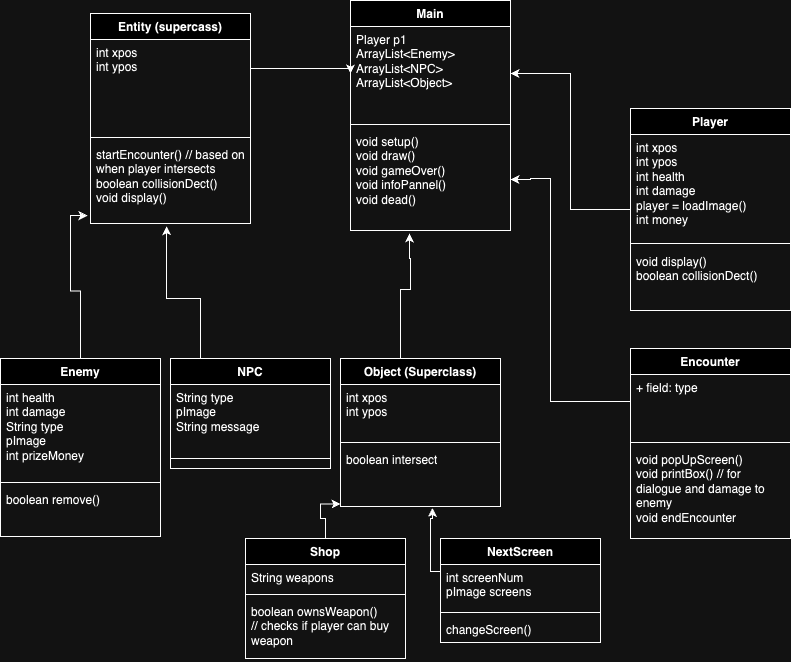

The diagram above was exported from draw.io. Its source (the exported page's mxGraphModel, read from the mxfile embedded in the PNG):
<mxGraphModel dx="973" dy="674" grid="1" gridSize="10" guides="1" tooltips="1" connect="1" arrows="1" fold="1" page="1" pageScale="1" pageWidth="850" pageHeight="1100" math="0" shadow="0">
  <root>
    <mxCell id="0" />
    <mxCell id="1" parent="0" />
    <mxCell id="cmDVNfM-yGYNhBG_r59G-2" style="edgeStyle=orthogonalEdgeStyle;rounded=0;orthogonalLoop=1;jettySize=auto;html=1;entryX=0;entryY=0.5;entryDx=0;entryDy=0;" edge="1" parent="1" source="x0GKFCbpbtaRUO9vUSZw-5" target="x0GKFCbpbtaRUO9vUSZw-33">
      <mxGeometry relative="1" as="geometry">
        <Array as="points">
          <mxPoint x="370" y="110" />
        </Array>
      </mxGeometry>
    </mxCell>
    <mxCell id="x0GKFCbpbtaRUO9vUSZw-5" value="Entity (supercass)" style="swimlane;fontStyle=1;align=center;verticalAlign=top;childLayout=stackLayout;horizontal=1;startSize=26;horizontalStack=0;resizeParent=1;resizeParentMax=0;resizeLast=0;collapsible=1;marginBottom=0;whiteSpace=wrap;html=1;" parent="1" vertex="1">
      <mxGeometry x="110" y="55" width="160" height="210" as="geometry" />
    </mxCell>
    <mxCell id="x0GKFCbpbtaRUO9vUSZw-6" value="int xpos&lt;br&gt;int ypos" style="text;strokeColor=none;fillColor=none;align=left;verticalAlign=top;spacingLeft=4;spacingRight=4;overflow=hidden;rotatable=0;points=[[0,0.5],[1,0.5]];portConstraint=eastwest;whiteSpace=wrap;html=1;" parent="x0GKFCbpbtaRUO9vUSZw-5" vertex="1">
      <mxGeometry y="26" width="160" height="94" as="geometry" />
    </mxCell>
    <mxCell id="x0GKFCbpbtaRUO9vUSZw-7" value="" style="line;strokeWidth=1;fillColor=none;align=left;verticalAlign=middle;spacingTop=-1;spacingLeft=3;spacingRight=3;rotatable=0;labelPosition=right;points=[];portConstraint=eastwest;strokeColor=inherit;" parent="x0GKFCbpbtaRUO9vUSZw-5" vertex="1">
      <mxGeometry y="120" width="160" height="8" as="geometry" />
    </mxCell>
    <mxCell id="x0GKFCbpbtaRUO9vUSZw-8" value="startEncounter() // based on when player intersects&lt;br&gt;boolean collisionDect()&lt;br&gt;void display()" style="text;strokeColor=none;fillColor=none;align=left;verticalAlign=top;spacingLeft=4;spacingRight=4;overflow=hidden;rotatable=0;points=[[0,0.5],[1,0.5]];portConstraint=eastwest;whiteSpace=wrap;html=1;" parent="x0GKFCbpbtaRUO9vUSZw-5" vertex="1">
      <mxGeometry y="128" width="160" height="82" as="geometry" />
    </mxCell>
    <mxCell id="x0GKFCbpbtaRUO9vUSZw-9" value="Encounter" style="swimlane;fontStyle=1;align=center;verticalAlign=top;childLayout=stackLayout;horizontal=1;startSize=26;horizontalStack=0;resizeParent=1;resizeParentMax=0;resizeLast=0;collapsible=1;marginBottom=0;whiteSpace=wrap;html=1;" parent="1" vertex="1">
      <mxGeometry x="650" y="390" width="160" height="190" as="geometry" />
    </mxCell>
    <mxCell id="x0GKFCbpbtaRUO9vUSZw-10" value="+ field: type" style="text;strokeColor=none;fillColor=none;align=left;verticalAlign=top;spacingLeft=4;spacingRight=4;overflow=hidden;rotatable=0;points=[[0,0.5],[1,0.5]];portConstraint=eastwest;whiteSpace=wrap;html=1;" parent="x0GKFCbpbtaRUO9vUSZw-9" vertex="1">
      <mxGeometry y="26" width="160" height="64" as="geometry" />
    </mxCell>
    <mxCell id="x0GKFCbpbtaRUO9vUSZw-11" value="" style="line;strokeWidth=1;fillColor=none;align=left;verticalAlign=middle;spacingTop=-1;spacingLeft=3;spacingRight=3;rotatable=0;labelPosition=right;points=[];portConstraint=eastwest;strokeColor=inherit;" parent="x0GKFCbpbtaRUO9vUSZw-9" vertex="1">
      <mxGeometry y="90" width="160" height="8" as="geometry" />
    </mxCell>
    <mxCell id="x0GKFCbpbtaRUO9vUSZw-12" value="void popUpScreen()&lt;br&gt;void printBox() // for dialogue and damage to enemy&lt;br&gt;void endEncounter&amp;nbsp;" style="text;strokeColor=none;fillColor=none;align=left;verticalAlign=top;spacingLeft=4;spacingRight=4;overflow=hidden;rotatable=0;points=[[0,0.5],[1,0.5]];portConstraint=eastwest;whiteSpace=wrap;html=1;" parent="x0GKFCbpbtaRUO9vUSZw-9" vertex="1">
      <mxGeometry y="98" width="160" height="92" as="geometry" />
    </mxCell>
    <mxCell id="x0GKFCbpbtaRUO9vUSZw-29" style="edgeStyle=orthogonalEdgeStyle;rounded=0;orthogonalLoop=1;jettySize=auto;html=1;entryX=-0.019;entryY=0.904;entryDx=0;entryDy=0;entryPerimeter=0;" parent="1" source="x0GKFCbpbtaRUO9vUSZw-13" target="x0GKFCbpbtaRUO9vUSZw-8" edge="1">
      <mxGeometry relative="1" as="geometry">
        <mxPoint x="160" y="330" as="targetPoint" />
      </mxGeometry>
    </mxCell>
    <mxCell id="x0GKFCbpbtaRUO9vUSZw-13" value="Enemy" style="swimlane;fontStyle=1;align=center;verticalAlign=top;childLayout=stackLayout;horizontal=1;startSize=26;horizontalStack=0;resizeParent=1;resizeParentMax=0;resizeLast=0;collapsible=1;marginBottom=0;whiteSpace=wrap;html=1;" parent="1" vertex="1">
      <mxGeometry x="20" y="400" width="160" height="178" as="geometry" />
    </mxCell>
    <mxCell id="x0GKFCbpbtaRUO9vUSZw-14" value="int health&lt;br&gt;int damage&lt;br&gt;String type&lt;br&gt;pImage&lt;br&gt;int prizeMoney" style="text;strokeColor=none;fillColor=none;align=left;verticalAlign=top;spacingLeft=4;spacingRight=4;overflow=hidden;rotatable=0;points=[[0,0.5],[1,0.5]];portConstraint=eastwest;whiteSpace=wrap;html=1;" parent="x0GKFCbpbtaRUO9vUSZw-13" vertex="1">
      <mxGeometry y="26" width="160" height="94" as="geometry" />
    </mxCell>
    <mxCell id="x0GKFCbpbtaRUO9vUSZw-15" value="" style="line;strokeWidth=1;fillColor=none;align=left;verticalAlign=middle;spacingTop=-1;spacingLeft=3;spacingRight=3;rotatable=0;labelPosition=right;points=[];portConstraint=eastwest;strokeColor=inherit;" parent="x0GKFCbpbtaRUO9vUSZw-13" vertex="1">
      <mxGeometry y="120" width="160" height="8" as="geometry" />
    </mxCell>
    <mxCell id="x0GKFCbpbtaRUO9vUSZw-16" value="boolean remove()" style="text;strokeColor=none;fillColor=none;align=left;verticalAlign=top;spacingLeft=4;spacingRight=4;overflow=hidden;rotatable=0;points=[[0,0.5],[1,0.5]];portConstraint=eastwest;whiteSpace=wrap;html=1;" parent="x0GKFCbpbtaRUO9vUSZw-13" vertex="1">
      <mxGeometry y="128" width="160" height="50" as="geometry" />
    </mxCell>
    <mxCell id="x0GKFCbpbtaRUO9vUSZw-30" style="edgeStyle=orthogonalEdgeStyle;rounded=0;orthogonalLoop=1;jettySize=auto;html=1;entryX=0.475;entryY=1.033;entryDx=0;entryDy=0;entryPerimeter=0;" parent="1" source="x0GKFCbpbtaRUO9vUSZw-17" target="x0GKFCbpbtaRUO9vUSZw-8" edge="1">
      <mxGeometry relative="1" as="geometry">
        <mxPoint x="220" y="330" as="targetPoint" />
        <Array as="points">
          <mxPoint x="220" y="340" />
          <mxPoint x="186" y="340" />
        </Array>
      </mxGeometry>
    </mxCell>
    <mxCell id="x0GKFCbpbtaRUO9vUSZw-17" value="NPC" style="swimlane;fontStyle=1;align=center;verticalAlign=top;childLayout=stackLayout;horizontal=1;startSize=26;horizontalStack=0;resizeParent=1;resizeParentMax=0;resizeLast=0;collapsible=1;marginBottom=0;whiteSpace=wrap;html=1;" parent="1" vertex="1">
      <mxGeometry x="190" y="400" width="160" height="110" as="geometry" />
    </mxCell>
    <mxCell id="x0GKFCbpbtaRUO9vUSZw-18" value="String type&lt;br&gt;pImage&lt;br&gt;String message" style="text;strokeColor=none;fillColor=none;align=left;verticalAlign=top;spacingLeft=4;spacingRight=4;overflow=hidden;rotatable=0;points=[[0,0.5],[1,0.5]];portConstraint=eastwest;whiteSpace=wrap;html=1;" parent="x0GKFCbpbtaRUO9vUSZw-17" vertex="1">
      <mxGeometry y="26" width="160" height="64" as="geometry" />
    </mxCell>
    <mxCell id="x0GKFCbpbtaRUO9vUSZw-19" value="" style="line;strokeWidth=1;fillColor=none;align=left;verticalAlign=middle;spacingTop=-1;spacingLeft=3;spacingRight=3;rotatable=0;labelPosition=right;points=[];portConstraint=eastwest;strokeColor=inherit;" parent="x0GKFCbpbtaRUO9vUSZw-17" vertex="1">
      <mxGeometry y="90" width="160" height="20" as="geometry" />
    </mxCell>
    <mxCell id="x0GKFCbpbtaRUO9vUSZw-21" value="Object (Superclass)" style="swimlane;fontStyle=1;align=center;verticalAlign=top;childLayout=stackLayout;horizontal=1;startSize=26;horizontalStack=0;resizeParent=1;resizeParentMax=0;resizeLast=0;collapsible=1;marginBottom=0;whiteSpace=wrap;html=1;" parent="1" vertex="1">
      <mxGeometry x="360" y="400" width="160" height="148" as="geometry" />
    </mxCell>
    <mxCell id="x0GKFCbpbtaRUO9vUSZw-22" value="int xpos&lt;br&gt;int ypos" style="text;strokeColor=none;fillColor=none;align=left;verticalAlign=top;spacingLeft=4;spacingRight=4;overflow=hidden;rotatable=0;points=[[0,0.5],[1,0.5]];portConstraint=eastwest;whiteSpace=wrap;html=1;" parent="x0GKFCbpbtaRUO9vUSZw-21" vertex="1">
      <mxGeometry y="26" width="160" height="54" as="geometry" />
    </mxCell>
    <mxCell id="x0GKFCbpbtaRUO9vUSZw-23" value="" style="line;strokeWidth=1;fillColor=none;align=left;verticalAlign=middle;spacingTop=-1;spacingLeft=3;spacingRight=3;rotatable=0;labelPosition=right;points=[];portConstraint=eastwest;strokeColor=inherit;" parent="x0GKFCbpbtaRUO9vUSZw-21" vertex="1">
      <mxGeometry y="80" width="160" height="8" as="geometry" />
    </mxCell>
    <mxCell id="x0GKFCbpbtaRUO9vUSZw-24" value="boolean intersect" style="text;strokeColor=none;fillColor=none;align=left;verticalAlign=top;spacingLeft=4;spacingRight=4;overflow=hidden;rotatable=0;points=[[0,0.5],[1,0.5]];portConstraint=eastwest;whiteSpace=wrap;html=1;" parent="x0GKFCbpbtaRUO9vUSZw-21" vertex="1">
      <mxGeometry y="88" width="160" height="60" as="geometry" />
    </mxCell>
    <mxCell id="cmDVNfM-yGYNhBG_r59G-1" style="edgeStyle=orthogonalEdgeStyle;rounded=0;orthogonalLoop=1;jettySize=auto;html=1;entryX=1;entryY=0.5;entryDx=0;entryDy=0;" edge="1" parent="1" source="x0GKFCbpbtaRUO9vUSZw-25" target="x0GKFCbpbtaRUO9vUSZw-33">
      <mxGeometry relative="1" as="geometry" />
    </mxCell>
    <mxCell id="x0GKFCbpbtaRUO9vUSZw-25" value="Player" style="swimlane;fontStyle=1;align=center;verticalAlign=top;childLayout=stackLayout;horizontal=1;startSize=26;horizontalStack=0;resizeParent=1;resizeParentMax=0;resizeLast=0;collapsible=1;marginBottom=0;whiteSpace=wrap;html=1;" parent="1" vertex="1">
      <mxGeometry x="650" y="150" width="160" height="202" as="geometry" />
    </mxCell>
    <mxCell id="x0GKFCbpbtaRUO9vUSZw-26" value="int xpos&lt;br&gt;int ypos&lt;br&gt;int health&lt;br&gt;int damage&lt;br&gt;player = loadImage()&lt;br&gt;int money" style="text;strokeColor=none;fillColor=none;align=left;verticalAlign=top;spacingLeft=4;spacingRight=4;overflow=hidden;rotatable=0;points=[[0,0.5],[1,0.5]];portConstraint=eastwest;whiteSpace=wrap;html=1;" parent="x0GKFCbpbtaRUO9vUSZw-25" vertex="1">
      <mxGeometry y="26" width="160" height="104" as="geometry" />
    </mxCell>
    <mxCell id="x0GKFCbpbtaRUO9vUSZw-27" value="" style="line;strokeWidth=1;fillColor=none;align=left;verticalAlign=middle;spacingTop=-1;spacingLeft=3;spacingRight=3;rotatable=0;labelPosition=right;points=[];portConstraint=eastwest;strokeColor=inherit;" parent="x0GKFCbpbtaRUO9vUSZw-25" vertex="1">
      <mxGeometry y="130" width="160" height="10" as="geometry" />
    </mxCell>
    <mxCell id="x0GKFCbpbtaRUO9vUSZw-28" value="void display()&lt;br&gt;boolean collisionDect()&lt;br&gt;" style="text;strokeColor=none;fillColor=none;align=left;verticalAlign=top;spacingLeft=4;spacingRight=4;overflow=hidden;rotatable=0;points=[[0,0.5],[1,0.5]];portConstraint=eastwest;whiteSpace=wrap;html=1;" parent="x0GKFCbpbtaRUO9vUSZw-25" vertex="1">
      <mxGeometry y="140" width="160" height="62" as="geometry" />
    </mxCell>
    <mxCell id="x0GKFCbpbtaRUO9vUSZw-31" style="edgeStyle=orthogonalEdgeStyle;rounded=0;orthogonalLoop=1;jettySize=auto;html=1;entryX=0.369;entryY=1.029;entryDx=0;entryDy=0;entryPerimeter=0;" parent="1" source="x0GKFCbpbtaRUO9vUSZw-21" target="x0GKFCbpbtaRUO9vUSZw-35" edge="1">
      <mxGeometry relative="1" as="geometry">
        <Array as="points">
          <mxPoint x="420" y="331" />
          <mxPoint x="430" y="331" />
          <mxPoint x="430" y="300" />
          <mxPoint x="429" y="300" />
        </Array>
      </mxGeometry>
    </mxCell>
    <mxCell id="x0GKFCbpbtaRUO9vUSZw-32" value="Main" style="swimlane;fontStyle=1;align=center;verticalAlign=top;childLayout=stackLayout;horizontal=1;startSize=26;horizontalStack=0;resizeParent=1;resizeParentMax=0;resizeLast=0;collapsible=1;marginBottom=0;whiteSpace=wrap;html=1;" parent="1" vertex="1">
      <mxGeometry x="370" y="42" width="160" height="230" as="geometry" />
    </mxCell>
    <mxCell id="x0GKFCbpbtaRUO9vUSZw-33" value="Player p1&lt;br&gt;ArrayList&amp;lt;Enemy&amp;gt;&lt;br&gt;ArrayList&amp;lt;NPC&amp;gt;&lt;br&gt;ArrayList&amp;lt;Object&amp;gt;" style="text;strokeColor=none;fillColor=none;align=left;verticalAlign=top;spacingLeft=4;spacingRight=4;overflow=hidden;rotatable=0;points=[[0,0.5],[1,0.5]];portConstraint=eastwest;whiteSpace=wrap;html=1;" parent="x0GKFCbpbtaRUO9vUSZw-32" vertex="1">
      <mxGeometry y="26" width="160" height="94" as="geometry" />
    </mxCell>
    <mxCell id="x0GKFCbpbtaRUO9vUSZw-34" value="" style="line;strokeWidth=1;fillColor=none;align=left;verticalAlign=middle;spacingTop=-1;spacingLeft=3;spacingRight=3;rotatable=0;labelPosition=right;points=[];portConstraint=eastwest;strokeColor=inherit;" parent="x0GKFCbpbtaRUO9vUSZw-32" vertex="1">
      <mxGeometry y="120" width="160" height="8" as="geometry" />
    </mxCell>
    <mxCell id="x0GKFCbpbtaRUO9vUSZw-35" value="void setup()&lt;br&gt;void draw()&lt;br&gt;void gameOver()&lt;br&gt;void infoPannel()&lt;br&gt;void dead()" style="text;strokeColor=none;fillColor=none;align=left;verticalAlign=top;spacingLeft=4;spacingRight=4;overflow=hidden;rotatable=0;points=[[0,0.5],[1,0.5]];portConstraint=eastwest;whiteSpace=wrap;html=1;" parent="x0GKFCbpbtaRUO9vUSZw-32" vertex="1">
      <mxGeometry y="128" width="160" height="102" as="geometry" />
    </mxCell>
    <mxCell id="x0GKFCbpbtaRUO9vUSZw-37" value="NextScreen" style="swimlane;fontStyle=1;align=center;verticalAlign=top;childLayout=stackLayout;horizontal=1;startSize=26;horizontalStack=0;resizeParent=1;resizeParentMax=0;resizeLast=0;collapsible=1;marginBottom=0;whiteSpace=wrap;html=1;" parent="1" vertex="1">
      <mxGeometry x="460" y="580" width="160" height="104" as="geometry" />
    </mxCell>
    <mxCell id="x0GKFCbpbtaRUO9vUSZw-38" value="int screenNum&lt;br&gt;pImage screens" style="text;strokeColor=none;fillColor=none;align=left;verticalAlign=top;spacingLeft=4;spacingRight=4;overflow=hidden;rotatable=0;points=[[0,0.5],[1,0.5]];portConstraint=eastwest;whiteSpace=wrap;html=1;" parent="x0GKFCbpbtaRUO9vUSZw-37" vertex="1">
      <mxGeometry y="26" width="160" height="44" as="geometry" />
    </mxCell>
    <mxCell id="x0GKFCbpbtaRUO9vUSZw-39" value="" style="line;strokeWidth=1;fillColor=none;align=left;verticalAlign=middle;spacingTop=-1;spacingLeft=3;spacingRight=3;rotatable=0;labelPosition=right;points=[];portConstraint=eastwest;strokeColor=inherit;" parent="x0GKFCbpbtaRUO9vUSZw-37" vertex="1">
      <mxGeometry y="70" width="160" height="8" as="geometry" />
    </mxCell>
    <mxCell id="x0GKFCbpbtaRUO9vUSZw-40" value="changeScreen()" style="text;strokeColor=none;fillColor=none;align=left;verticalAlign=top;spacingLeft=4;spacingRight=4;overflow=hidden;rotatable=0;points=[[0,0.5],[1,0.5]];portConstraint=eastwest;whiteSpace=wrap;html=1;" parent="x0GKFCbpbtaRUO9vUSZw-37" vertex="1">
      <mxGeometry y="78" width="160" height="26" as="geometry" />
    </mxCell>
    <mxCell id="x0GKFCbpbtaRUO9vUSZw-41" value="Shop" style="swimlane;fontStyle=1;align=center;verticalAlign=top;childLayout=stackLayout;horizontal=1;startSize=26;horizontalStack=0;resizeParent=1;resizeParentMax=0;resizeLast=0;collapsible=1;marginBottom=0;whiteSpace=wrap;html=1;" parent="1" vertex="1">
      <mxGeometry x="265" y="580" width="160" height="120" as="geometry" />
    </mxCell>
    <mxCell id="x0GKFCbpbtaRUO9vUSZw-42" value="String weapons" style="text;strokeColor=none;fillColor=none;align=left;verticalAlign=top;spacingLeft=4;spacingRight=4;overflow=hidden;rotatable=0;points=[[0,0.5],[1,0.5]];portConstraint=eastwest;whiteSpace=wrap;html=1;" parent="x0GKFCbpbtaRUO9vUSZw-41" vertex="1">
      <mxGeometry y="26" width="160" height="26" as="geometry" />
    </mxCell>
    <mxCell id="x0GKFCbpbtaRUO9vUSZw-43" value="" style="line;strokeWidth=1;fillColor=none;align=left;verticalAlign=middle;spacingTop=-1;spacingLeft=3;spacingRight=3;rotatable=0;labelPosition=right;points=[];portConstraint=eastwest;strokeColor=inherit;" parent="x0GKFCbpbtaRUO9vUSZw-41" vertex="1">
      <mxGeometry y="52" width="160" height="8" as="geometry" />
    </mxCell>
    <mxCell id="x0GKFCbpbtaRUO9vUSZw-44" value="boolean ownsWeapon() &lt;br&gt;// checks if player can buy weapon" style="text;strokeColor=none;fillColor=none;align=left;verticalAlign=top;spacingLeft=4;spacingRight=4;overflow=hidden;rotatable=0;points=[[0,0.5],[1,0.5]];portConstraint=eastwest;whiteSpace=wrap;html=1;" parent="x0GKFCbpbtaRUO9vUSZw-41" vertex="1">
      <mxGeometry y="60" width="160" height="60" as="geometry" />
    </mxCell>
    <mxCell id="x0GKFCbpbtaRUO9vUSZw-46" style="edgeStyle=orthogonalEdgeStyle;rounded=0;orthogonalLoop=1;jettySize=auto;html=1;entryX=0.575;entryY=1.025;entryDx=0;entryDy=0;entryPerimeter=0;" parent="1" source="x0GKFCbpbtaRUO9vUSZw-37" target="x0GKFCbpbtaRUO9vUSZw-24" edge="1">
      <mxGeometry relative="1" as="geometry">
        <mxPoint x="450" y="560" as="targetPoint" />
        <Array as="points">
          <mxPoint x="450" y="613" />
          <mxPoint x="450" y="560" />
          <mxPoint x="452" y="560" />
        </Array>
      </mxGeometry>
    </mxCell>
    <mxCell id="cmDVNfM-yGYNhBG_r59G-3" style="edgeStyle=orthogonalEdgeStyle;rounded=0;orthogonalLoop=1;jettySize=auto;html=1;entryX=1;entryY=0.5;entryDx=0;entryDy=0;" edge="1" parent="1" source="x0GKFCbpbtaRUO9vUSZw-9" target="x0GKFCbpbtaRUO9vUSZw-35">
      <mxGeometry relative="1" as="geometry">
        <Array as="points">
          <mxPoint x="570" y="443" />
          <mxPoint x="570" y="220" />
          <mxPoint x="550" y="220" />
        </Array>
      </mxGeometry>
    </mxCell>
    <mxCell id="cmDVNfM-yGYNhBG_r59G-4" style="edgeStyle=orthogonalEdgeStyle;rounded=0;orthogonalLoop=1;jettySize=auto;html=1;entryX=0;entryY=0.958;entryDx=0;entryDy=0;entryPerimeter=0;" edge="1" parent="1" source="x0GKFCbpbtaRUO9vUSZw-41" target="x0GKFCbpbtaRUO9vUSZw-24">
      <mxGeometry relative="1" as="geometry" />
    </mxCell>
  </root>
</mxGraphModel>